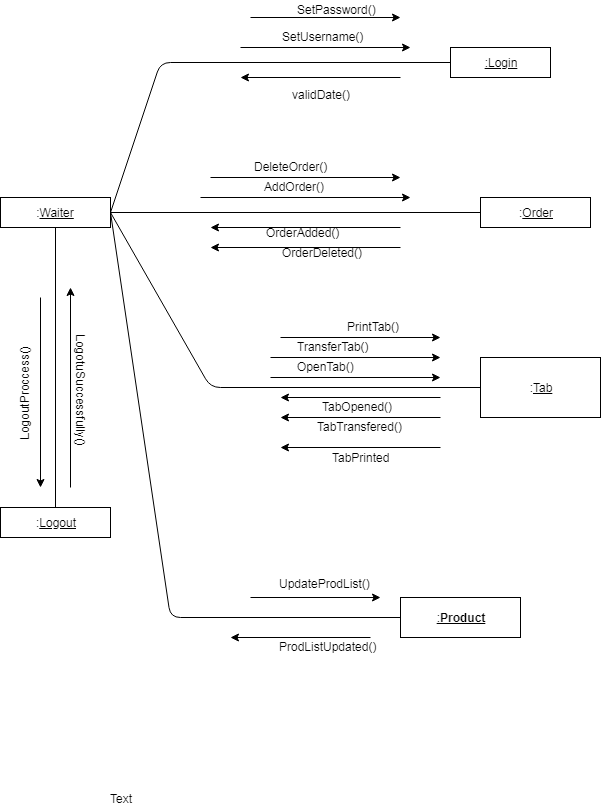

The diagram above was exported from draw.io. Its source (the exported page's mxGraphModel, read from the mxfile embedded in the PNG):
<mxGraphModel dx="1080" dy="435" grid="1" gridSize="10" guides="1" tooltips="1" connect="1" arrows="1" fold="1" page="1" pageScale="1" pageWidth="850" pageHeight="1100" math="0" shadow="0">
  <root>
    <mxCell id="0" />
    <mxCell id="1" parent="0" />
    <mxCell id="Yz_8THH5xrnsuxjk4MTZ-1" value=":&lt;u&gt;Waiter&lt;/u&gt;" style="rounded=0;whiteSpace=wrap;html=1;" vertex="1" parent="1">
      <mxGeometry x="40" y="240" width="110" height="30" as="geometry" />
    </mxCell>
    <mxCell id="Yz_8THH5xrnsuxjk4MTZ-2" value="&lt;u&gt;:Login&lt;/u&gt;" style="rounded=0;whiteSpace=wrap;html=1;" vertex="1" parent="1">
      <mxGeometry x="490" y="90" width="100" height="30" as="geometry" />
    </mxCell>
    <mxCell id="Yz_8THH5xrnsuxjk4MTZ-3" value=":&lt;u&gt;Order&lt;/u&gt;" style="rounded=0;whiteSpace=wrap;html=1;" vertex="1" parent="1">
      <mxGeometry x="520" y="240" width="110" height="30" as="geometry" />
    </mxCell>
    <mxCell id="Yz_8THH5xrnsuxjk4MTZ-4" value=":&lt;u&gt;Tab&lt;/u&gt;" style="rounded=0;whiteSpace=wrap;html=1;" vertex="1" parent="1">
      <mxGeometry x="520" y="400" width="120" height="60" as="geometry" />
    </mxCell>
    <mxCell id="Yz_8THH5xrnsuxjk4MTZ-5" value="&lt;u&gt;:&lt;b&gt;Product&lt;/b&gt;&lt;/u&gt;" style="rounded=0;whiteSpace=wrap;html=1;" vertex="1" parent="1">
      <mxGeometry x="440" y="640" width="120" height="40" as="geometry" />
    </mxCell>
    <mxCell id="Yz_8THH5xrnsuxjk4MTZ-6" value="" style="endArrow=none;html=1;entryX=1;entryY=0.5;entryDx=0;entryDy=0;exitX=0;exitY=0.5;exitDx=0;exitDy=0;" edge="1" parent="1" source="Yz_8THH5xrnsuxjk4MTZ-2" target="Yz_8THH5xrnsuxjk4MTZ-1">
      <mxGeometry width="50" height="50" relative="1" as="geometry">
        <mxPoint x="40" y="580" as="sourcePoint" />
        <mxPoint x="90" y="530" as="targetPoint" />
        <Array as="points">
          <mxPoint x="200" y="105" />
        </Array>
      </mxGeometry>
    </mxCell>
    <mxCell id="Yz_8THH5xrnsuxjk4MTZ-9" value="" style="endArrow=classic;html=1;" edge="1" parent="1">
      <mxGeometry width="50" height="50" relative="1" as="geometry">
        <mxPoint x="280" y="90" as="sourcePoint" />
        <mxPoint x="450" y="90" as="targetPoint" />
      </mxGeometry>
    </mxCell>
    <mxCell id="Yz_8THH5xrnsuxjk4MTZ-10" value="" style="endArrow=classic;html=1;" edge="1" parent="1">
      <mxGeometry width="50" height="50" relative="1" as="geometry">
        <mxPoint x="290" y="60" as="sourcePoint" />
        <mxPoint x="440" y="60" as="targetPoint" />
      </mxGeometry>
    </mxCell>
    <mxCell id="Yz_8THH5xrnsuxjk4MTZ-11" value="SetUsername()" style="text;html=1;resizable=0;points=[];autosize=1;align=left;verticalAlign=top;spacingTop=-4;" vertex="1" parent="1">
      <mxGeometry x="320" y="70" width="100" height="20" as="geometry" />
    </mxCell>
    <mxCell id="Yz_8THH5xrnsuxjk4MTZ-12" value="SetPassword()" style="text;html=1;resizable=0;points=[];autosize=1;align=left;verticalAlign=top;spacingTop=-4;" vertex="1" parent="1">
      <mxGeometry x="335" y="43" width="90" height="20" as="geometry" />
    </mxCell>
    <mxCell id="Yz_8THH5xrnsuxjk4MTZ-13" value="" style="endArrow=classic;html=1;" edge="1" parent="1">
      <mxGeometry width="50" height="50" relative="1" as="geometry">
        <mxPoint x="440" y="120" as="sourcePoint" />
        <mxPoint x="280" y="120" as="targetPoint" />
      </mxGeometry>
    </mxCell>
    <mxCell id="Yz_8THH5xrnsuxjk4MTZ-14" value="validDate()" style="text;html=1;resizable=0;points=[];autosize=1;align=left;verticalAlign=top;spacingTop=-4;" vertex="1" parent="1">
      <mxGeometry x="330" y="128" width="70" height="20" as="geometry" />
    </mxCell>
    <mxCell id="Yz_8THH5xrnsuxjk4MTZ-16" value="" style="endArrow=none;html=1;entryX=1;entryY=0.5;entryDx=0;entryDy=0;exitX=0;exitY=0.5;exitDx=0;exitDy=0;" edge="1" parent="1" source="Yz_8THH5xrnsuxjk4MTZ-3" target="Yz_8THH5xrnsuxjk4MTZ-1">
      <mxGeometry width="50" height="50" relative="1" as="geometry">
        <mxPoint x="40" y="580" as="sourcePoint" />
        <mxPoint x="90" y="530" as="targetPoint" />
      </mxGeometry>
    </mxCell>
    <mxCell id="Yz_8THH5xrnsuxjk4MTZ-17" value="" style="endArrow=classic;html=1;" edge="1" parent="1">
      <mxGeometry width="50" height="50" relative="1" as="geometry">
        <mxPoint x="240" y="240" as="sourcePoint" />
        <mxPoint x="450" y="240" as="targetPoint" />
      </mxGeometry>
    </mxCell>
    <mxCell id="Yz_8THH5xrnsuxjk4MTZ-18" value="" style="endArrow=classic;html=1;" edge="1" parent="1">
      <mxGeometry width="50" height="50" relative="1" as="geometry">
        <mxPoint x="250" y="220" as="sourcePoint" />
        <mxPoint x="440" y="220" as="targetPoint" />
      </mxGeometry>
    </mxCell>
    <mxCell id="Yz_8THH5xrnsuxjk4MTZ-19" value="AddOrder()" style="text;html=1;resizable=0;points=[];autosize=1;align=left;verticalAlign=top;spacingTop=-4;" vertex="1" parent="1">
      <mxGeometry x="302" y="220" width="80" height="20" as="geometry" />
    </mxCell>
    <mxCell id="Yz_8THH5xrnsuxjk4MTZ-20" value="DeleteOrder()" style="text;html=1;resizable=0;points=[];autosize=1;align=left;verticalAlign=top;spacingTop=-4;" vertex="1" parent="1">
      <mxGeometry x="292" y="200" width="90" height="20" as="geometry" />
    </mxCell>
    <mxCell id="Yz_8THH5xrnsuxjk4MTZ-21" value="" style="endArrow=classic;html=1;" edge="1" parent="1">
      <mxGeometry width="50" height="50" relative="1" as="geometry">
        <mxPoint x="440" y="270" as="sourcePoint" />
        <mxPoint x="250" y="270" as="targetPoint" />
      </mxGeometry>
    </mxCell>
    <mxCell id="Yz_8THH5xrnsuxjk4MTZ-22" value="OrderAdded()" style="text;html=1;resizable=0;points=[];autosize=1;align=left;verticalAlign=top;spacingTop=-4;" vertex="1" parent="1">
      <mxGeometry x="304" y="266" width="90" height="20" as="geometry" />
    </mxCell>
    <mxCell id="Yz_8THH5xrnsuxjk4MTZ-23" value="" style="endArrow=classic;html=1;" edge="1" parent="1">
      <mxGeometry width="50" height="50" relative="1" as="geometry">
        <mxPoint x="440" y="290" as="sourcePoint" />
        <mxPoint x="250" y="290" as="targetPoint" />
      </mxGeometry>
    </mxCell>
    <mxCell id="Yz_8THH5xrnsuxjk4MTZ-24" value="OrderDeleted()" style="text;html=1;resizable=0;points=[];autosize=1;align=left;verticalAlign=top;spacingTop=-4;" vertex="1" parent="1">
      <mxGeometry x="320" y="286" width="100" height="20" as="geometry" />
    </mxCell>
    <mxCell id="Yz_8THH5xrnsuxjk4MTZ-26" value="" style="endArrow=none;html=1;entryX=1;entryY=0.5;entryDx=0;entryDy=0;exitX=0;exitY=0.5;exitDx=0;exitDy=0;" edge="1" parent="1" source="Yz_8THH5xrnsuxjk4MTZ-4" target="Yz_8THH5xrnsuxjk4MTZ-1">
      <mxGeometry width="50" height="50" relative="1" as="geometry">
        <mxPoint x="40" y="630" as="sourcePoint" />
        <mxPoint x="90" y="580" as="targetPoint" />
        <Array as="points">
          <mxPoint x="250" y="430" />
        </Array>
      </mxGeometry>
    </mxCell>
    <mxCell id="Yz_8THH5xrnsuxjk4MTZ-27" value="" style="endArrow=classic;html=1;" edge="1" parent="1">
      <mxGeometry width="50" height="50" relative="1" as="geometry">
        <mxPoint x="310" y="420" as="sourcePoint" />
        <mxPoint x="480" y="420" as="targetPoint" />
      </mxGeometry>
    </mxCell>
    <mxCell id="Yz_8THH5xrnsuxjk4MTZ-28" value="OpenTab()" style="text;html=1;resizable=0;points=[];autosize=1;align=left;verticalAlign=top;spacingTop=-4;" vertex="1" parent="1">
      <mxGeometry x="335" y="400" width="70" height="20" as="geometry" />
    </mxCell>
    <mxCell id="Yz_8THH5xrnsuxjk4MTZ-29" value="" style="endArrow=classic;html=1;" edge="1" parent="1">
      <mxGeometry width="50" height="50" relative="1" as="geometry">
        <mxPoint x="310" y="400" as="sourcePoint" />
        <mxPoint x="480" y="400" as="targetPoint" />
      </mxGeometry>
    </mxCell>
    <mxCell id="Yz_8THH5xrnsuxjk4MTZ-30" value="TransferTab()" style="text;html=1;resizable=0;points=[];autosize=1;align=left;verticalAlign=top;spacingTop=-4;" vertex="1" parent="1">
      <mxGeometry x="335" y="380" width="90" height="20" as="geometry" />
    </mxCell>
    <mxCell id="Yz_8THH5xrnsuxjk4MTZ-32" value="" style="endArrow=classic;html=1;" edge="1" parent="1">
      <mxGeometry width="50" height="50" relative="1" as="geometry">
        <mxPoint x="320" y="380" as="sourcePoint" />
        <mxPoint x="480" y="380" as="targetPoint" />
      </mxGeometry>
    </mxCell>
    <mxCell id="Yz_8THH5xrnsuxjk4MTZ-33" value="PrintTab()" style="text;html=1;resizable=0;points=[];autosize=1;align=left;verticalAlign=top;spacingTop=-4;" vertex="1" parent="1">
      <mxGeometry x="385" y="360" width="70" height="20" as="geometry" />
    </mxCell>
    <mxCell id="Yz_8THH5xrnsuxjk4MTZ-35" value="" style="endArrow=classic;html=1;" edge="1" parent="1">
      <mxGeometry width="50" height="50" relative="1" as="geometry">
        <mxPoint x="480" y="440" as="sourcePoint" />
        <mxPoint x="320" y="440" as="targetPoint" />
      </mxGeometry>
    </mxCell>
    <mxCell id="Yz_8THH5xrnsuxjk4MTZ-36" value="" style="endArrow=classic;html=1;" edge="1" parent="1">
      <mxGeometry width="50" height="50" relative="1" as="geometry">
        <mxPoint x="480" y="460" as="sourcePoint" />
        <mxPoint x="320" y="460" as="targetPoint" />
      </mxGeometry>
    </mxCell>
    <mxCell id="Yz_8THH5xrnsuxjk4MTZ-37" value="" style="endArrow=classic;html=1;" edge="1" parent="1">
      <mxGeometry width="50" height="50" relative="1" as="geometry">
        <mxPoint x="480" y="490" as="sourcePoint" />
        <mxPoint x="320" y="490" as="targetPoint" />
      </mxGeometry>
    </mxCell>
    <mxCell id="Yz_8THH5xrnsuxjk4MTZ-38" value="TabOpened()" style="text;html=1;resizable=0;points=[];autosize=1;align=left;verticalAlign=top;spacingTop=-4;" vertex="1" parent="1">
      <mxGeometry x="360" y="440" width="90" height="20" as="geometry" />
    </mxCell>
    <mxCell id="Yz_8THH5xrnsuxjk4MTZ-40" value="TabTransfered()" style="text;html=1;resizable=0;points=[];autosize=1;align=left;verticalAlign=top;spacingTop=-4;" vertex="1" parent="1">
      <mxGeometry x="355" y="460" width="100" height="20" as="geometry" />
    </mxCell>
    <mxCell id="Yz_8THH5xrnsuxjk4MTZ-41" value="TabPrinted" style="text;html=1;resizable=0;points=[];autosize=1;align=left;verticalAlign=top;spacingTop=-4;" vertex="1" parent="1">
      <mxGeometry x="370" y="491" width="70" height="20" as="geometry" />
    </mxCell>
    <mxCell id="Yz_8THH5xrnsuxjk4MTZ-42" value="" style="endArrow=none;html=1;entryX=0;entryY=0.5;entryDx=0;entryDy=0;exitX=1;exitY=0.5;exitDx=0;exitDy=0;" edge="1" parent="1" source="Yz_8THH5xrnsuxjk4MTZ-1" target="Yz_8THH5xrnsuxjk4MTZ-5">
      <mxGeometry width="50" height="50" relative="1" as="geometry">
        <mxPoint x="40" y="750" as="sourcePoint" />
        <mxPoint x="90" y="700" as="targetPoint" />
        <Array as="points">
          <mxPoint x="210" y="660" />
        </Array>
      </mxGeometry>
    </mxCell>
    <mxCell id="Yz_8THH5xrnsuxjk4MTZ-43" value="" style="endArrow=classic;html=1;" edge="1" parent="1">
      <mxGeometry width="50" height="50" relative="1" as="geometry">
        <mxPoint x="290" y="640" as="sourcePoint" />
        <mxPoint x="420" y="640" as="targetPoint" />
      </mxGeometry>
    </mxCell>
    <mxCell id="Yz_8THH5xrnsuxjk4MTZ-44" value="" style="endArrow=classic;html=1;" edge="1" parent="1">
      <mxGeometry width="50" height="50" relative="1" as="geometry">
        <mxPoint x="410" y="680" as="sourcePoint" />
        <mxPoint x="270" y="680" as="targetPoint" />
      </mxGeometry>
    </mxCell>
    <mxCell id="Yz_8THH5xrnsuxjk4MTZ-45" value="UpdateProdList()" style="text;html=1;resizable=0;points=[];autosize=1;align=left;verticalAlign=top;spacingTop=-4;" vertex="1" parent="1">
      <mxGeometry x="317" y="617" width="110" height="20" as="geometry" />
    </mxCell>
    <mxCell id="Yz_8THH5xrnsuxjk4MTZ-46" value="ProdListUpdated()" style="text;html=1;resizable=0;points=[];autosize=1;align=left;verticalAlign=top;spacingTop=-4;" vertex="1" parent="1">
      <mxGeometry x="317" y="680" width="110" height="20" as="geometry" />
    </mxCell>
    <mxCell id="Yz_8THH5xrnsuxjk4MTZ-49" value=":&lt;u&gt;Logout&lt;/u&gt;" style="rounded=0;whiteSpace=wrap;html=1;" vertex="1" parent="1">
      <mxGeometry x="40" y="550" width="110" height="30" as="geometry" />
    </mxCell>
    <mxCell id="Yz_8THH5xrnsuxjk4MTZ-50" value="" style="endArrow=none;html=1;entryX=0.5;entryY=0;entryDx=0;entryDy=0;exitX=0.5;exitY=1;exitDx=0;exitDy=0;" edge="1" parent="1" source="Yz_8THH5xrnsuxjk4MTZ-1" target="Yz_8THH5xrnsuxjk4MTZ-49">
      <mxGeometry width="50" height="50" relative="1" as="geometry">
        <mxPoint x="40" y="770" as="sourcePoint" />
        <mxPoint x="90" y="720" as="targetPoint" />
      </mxGeometry>
    </mxCell>
    <mxCell id="Yz_8THH5xrnsuxjk4MTZ-51" value="" style="endArrow=classic;html=1;" edge="1" parent="1">
      <mxGeometry width="50" height="50" relative="1" as="geometry">
        <mxPoint x="110" y="530" as="sourcePoint" />
        <mxPoint x="110" y="330" as="targetPoint" />
      </mxGeometry>
    </mxCell>
    <mxCell id="Yz_8THH5xrnsuxjk4MTZ-52" value="" style="endArrow=classic;html=1;" edge="1" parent="1">
      <mxGeometry width="50" height="50" relative="1" as="geometry">
        <mxPoint x="80" y="340" as="sourcePoint" />
        <mxPoint x="80" y="530" as="targetPoint" />
      </mxGeometry>
    </mxCell>
    <mxCell id="Yz_8THH5xrnsuxjk4MTZ-53" value="LogoutProccess()" style="text;html=1;resizable=0;points=[];autosize=1;align=left;verticalAlign=top;spacingTop=-4;rotation=-90;" vertex="1" parent="1">
      <mxGeometry x="10" y="420" width="110" height="20" as="geometry" />
    </mxCell>
    <mxCell id="Yz_8THH5xrnsuxjk4MTZ-54" value="LogotuSuccessfully()" style="text;html=1;resizable=0;points=[];autosize=1;align=left;verticalAlign=top;spacingTop=-4;rotation=90;" vertex="1" parent="1">
      <mxGeometry x="55" y="430" width="130" height="20" as="geometry" />
    </mxCell>
    <mxCell id="Yz_8THH5xrnsuxjk4MTZ-55" value="Text" style="text;html=1;resizable=0;points=[];autosize=1;align=left;verticalAlign=top;spacingTop=-4;" vertex="1" parent="1">
      <mxGeometry x="148" y="832" width="40" height="20" as="geometry" />
    </mxCell>
  </root>
</mxGraphModel>